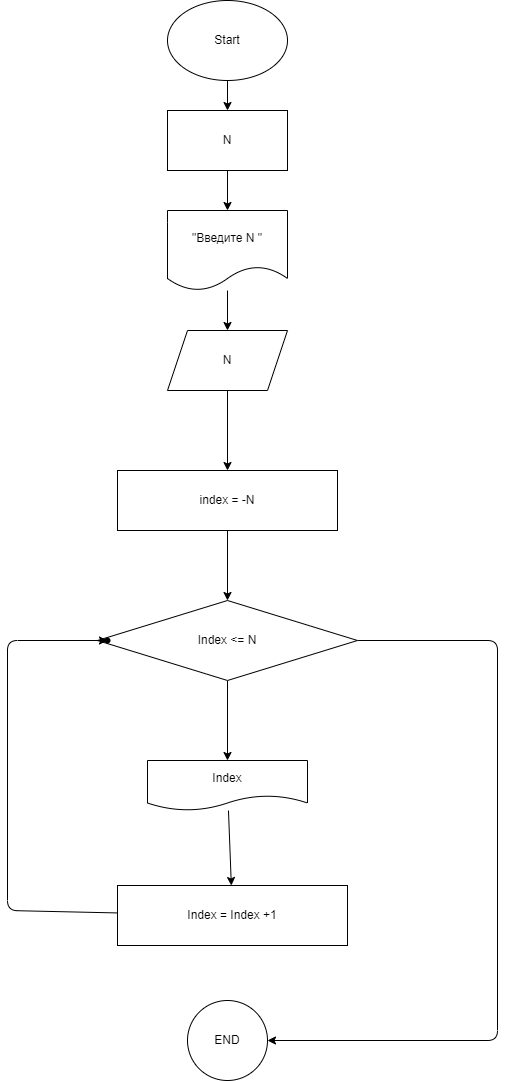

The diagram above was exported from draw.io. Its source (the exported page's mxGraphModel, read from the mxfile embedded in the PNG):
<mxGraphModel dx="1272" dy="237" grid="1" gridSize="10" guides="1" tooltips="1" connect="1" arrows="1" fold="1" page="1" pageScale="1" pageWidth="827" pageHeight="1169" math="0" shadow="0">
  <root>
    <mxCell id="0" />
    <mxCell id="1" parent="0" />
    <mxCell id="8" value="" style="edgeStyle=none;html=1;" edge="1" parent="1" source="2" target="3">
      <mxGeometry relative="1" as="geometry" />
    </mxCell>
    <mxCell id="2" value="Start" style="ellipse;whiteSpace=wrap;html=1;" vertex="1" parent="1">
      <mxGeometry x="330" y="60" width="120" height="80" as="geometry" />
    </mxCell>
    <mxCell id="5" value="" style="edgeStyle=none;html=1;" edge="1" parent="1" source="3" target="4">
      <mxGeometry relative="1" as="geometry" />
    </mxCell>
    <mxCell id="3" value="N" style="whiteSpace=wrap;html=1;" vertex="1" parent="1">
      <mxGeometry x="330" y="170" width="120" height="60" as="geometry" />
    </mxCell>
    <mxCell id="7" value="" style="edgeStyle=none;html=1;" edge="1" parent="1" source="4" target="6">
      <mxGeometry relative="1" as="geometry" />
    </mxCell>
    <mxCell id="4" value="&quot;Введите N &quot;" style="shape=document;whiteSpace=wrap;html=1;boundedLbl=1;" vertex="1" parent="1">
      <mxGeometry x="330" y="270" width="120" height="80" as="geometry" />
    </mxCell>
    <mxCell id="10" value="" style="edgeStyle=none;html=1;" edge="1" parent="1" source="6" target="9">
      <mxGeometry relative="1" as="geometry" />
    </mxCell>
    <mxCell id="6" value="N" style="shape=parallelogram;perimeter=parallelogramPerimeter;whiteSpace=wrap;html=1;fixedSize=1;" vertex="1" parent="1">
      <mxGeometry x="330" y="390" width="120" height="60" as="geometry" />
    </mxCell>
    <mxCell id="12" value="" style="edgeStyle=none;html=1;" edge="1" parent="1" source="9" target="11">
      <mxGeometry relative="1" as="geometry" />
    </mxCell>
    <mxCell id="9" value="index = -N" style="whiteSpace=wrap;html=1;" vertex="1" parent="1">
      <mxGeometry x="280" y="530" width="220" height="60" as="geometry" />
    </mxCell>
    <mxCell id="14" value="" style="edgeStyle=none;html=1;" edge="1" parent="1" source="11" target="13">
      <mxGeometry relative="1" as="geometry" />
    </mxCell>
    <mxCell id="20" value="" style="edgeStyle=none;html=1;" edge="1" parent="1" source="11" target="19">
      <mxGeometry relative="1" as="geometry">
        <Array as="points">
          <mxPoint x="660" y="700" />
          <mxPoint x="660" y="1100" />
        </Array>
      </mxGeometry>
    </mxCell>
    <mxCell id="11" value="Index &amp;lt;= N" style="rhombus;whiteSpace=wrap;html=1;" vertex="1" parent="1">
      <mxGeometry x="260" y="660" width="260" height="80" as="geometry" />
    </mxCell>
    <mxCell id="16" value="" style="edgeStyle=none;html=1;" edge="1" parent="1" source="13" target="15">
      <mxGeometry relative="1" as="geometry" />
    </mxCell>
    <mxCell id="13" value="Index" style="shape=document;whiteSpace=wrap;html=1;boundedLbl=1;" vertex="1" parent="1">
      <mxGeometry x="310" y="820" width="160" height="50" as="geometry" />
    </mxCell>
    <mxCell id="18" value="" style="edgeStyle=none;html=1;" edge="1" parent="1" source="15" target="17">
      <mxGeometry relative="1" as="geometry">
        <Array as="points">
          <mxPoint x="170" y="970" />
          <mxPoint x="170" y="700" />
        </Array>
      </mxGeometry>
    </mxCell>
    <mxCell id="15" value="Index = Index +1" style="whiteSpace=wrap;html=1;" vertex="1" parent="1">
      <mxGeometry x="280" y="945" width="230" height="60" as="geometry" />
    </mxCell>
    <mxCell id="17" value="" style="shape=waypoint;sketch=0;size=6;pointerEvents=1;points=[];fillColor=default;resizable=0;rotatable=0;perimeter=centerPerimeter;snapToPoint=1;" vertex="1" parent="1">
      <mxGeometry x="260" y="690" width="20" height="20" as="geometry" />
    </mxCell>
    <mxCell id="19" value="END" style="ellipse;whiteSpace=wrap;html=1;" vertex="1" parent="1">
      <mxGeometry x="350" y="1060" width="80" height="80" as="geometry" />
    </mxCell>
  </root>
</mxGraphModel>